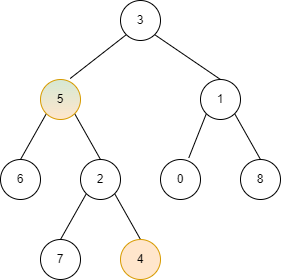

The diagram above was exported from draw.io. Its source (the exported page's mxGraphModel, read from the mxfile embedded in the PNG):
<mxGraphModel dx="1173" dy="766" grid="1" gridSize="10" guides="1" tooltips="1" connect="1" arrows="1" fold="1" page="1" pageScale="1" pageWidth="827" pageHeight="1169" math="0" shadow="0">
  <root>
    <mxCell id="0" />
    <mxCell id="1" parent="0" />
    <mxCell id="16" style="edgeStyle=none;html=1;exitX=0;exitY=1;exitDx=0;exitDy=0;entryX=0.742;entryY=-0.025;entryDx=0;entryDy=0;entryPerimeter=0;endArrow=none;endFill=0;" parent="1" source="4" target="5" edge="1">
      <mxGeometry relative="1" as="geometry" />
    </mxCell>
    <mxCell id="17" style="edgeStyle=none;html=1;exitX=1;exitY=1;exitDx=0;exitDy=0;entryX=0.5;entryY=0;entryDx=0;entryDy=0;endArrow=none;endFill=0;" parent="1" source="4" target="6" edge="1">
      <mxGeometry relative="1" as="geometry" />
    </mxCell>
    <mxCell id="4" value="3" style="ellipse;whiteSpace=wrap;html=1;aspect=fixed;" parent="1" vertex="1">
      <mxGeometry x="400" y="81" width="40" height="40" as="geometry" />
    </mxCell>
    <mxCell id="14" style="edgeStyle=none;html=1;exitX=0;exitY=1;exitDx=0;exitDy=0;entryX=0.5;entryY=0;entryDx=0;entryDy=0;endArrow=none;endFill=0;" parent="1" source="5" target="9" edge="1">
      <mxGeometry relative="1" as="geometry" />
    </mxCell>
    <mxCell id="15" style="edgeStyle=none;html=1;exitX=1;exitY=1;exitDx=0;exitDy=0;entryX=0.5;entryY=0;entryDx=0;entryDy=0;endArrow=none;endFill=0;" parent="1" source="5" target="8" edge="1">
      <mxGeometry relative="1" as="geometry" />
    </mxCell>
    <mxCell id="5" value="5" style="ellipse;whiteSpace=wrap;html=1;aspect=fixed;fillColor=#d5e8d4;strokeColor=#d79b00;gradientColor=#ffe6cc;" parent="1" vertex="1">
      <mxGeometry x="320" y="160" width="40" height="40" as="geometry" />
    </mxCell>
    <mxCell id="22" style="edgeStyle=none;html=1;exitX=0;exitY=1;exitDx=0;exitDy=0;entryX=0.708;entryY=-0.042;entryDx=0;entryDy=0;entryPerimeter=0;endArrow=none;endFill=0;" parent="1" source="6" target="21" edge="1">
      <mxGeometry relative="1" as="geometry" />
    </mxCell>
    <mxCell id="23" style="edgeStyle=none;html=1;exitX=1;exitY=1;exitDx=0;exitDy=0;entryX=0.5;entryY=0;entryDx=0;entryDy=0;endArrow=none;endFill=0;" parent="1" source="6" target="20" edge="1">
      <mxGeometry relative="1" as="geometry" />
    </mxCell>
    <mxCell id="6" value="1" style="ellipse;whiteSpace=wrap;html=1;aspect=fixed;" parent="1" vertex="1">
      <mxGeometry x="480" y="160" width="40" height="40" as="geometry" />
    </mxCell>
    <mxCell id="12" style="edgeStyle=none;html=1;exitX=0;exitY=1;exitDx=0;exitDy=0;entryX=0.5;entryY=0;entryDx=0;entryDy=0;endArrow=none;endFill=0;" parent="1" source="8" target="11" edge="1">
      <mxGeometry relative="1" as="geometry" />
    </mxCell>
    <mxCell id="13" style="edgeStyle=none;html=1;exitX=1;exitY=1;exitDx=0;exitDy=0;entryX=0.5;entryY=0;entryDx=0;entryDy=0;endArrow=none;endFill=0;" parent="1" source="8" target="10" edge="1">
      <mxGeometry relative="1" as="geometry" />
    </mxCell>
    <mxCell id="8" value="2" style="ellipse;whiteSpace=wrap;html=1;aspect=fixed;" parent="1" vertex="1">
      <mxGeometry x="360" y="240" width="40" height="40" as="geometry" />
    </mxCell>
    <mxCell id="9" value="6" style="ellipse;whiteSpace=wrap;html=1;aspect=fixed;" parent="1" vertex="1">
      <mxGeometry x="280" y="240" width="40" height="40" as="geometry" />
    </mxCell>
    <mxCell id="10" value="4" style="ellipse;whiteSpace=wrap;html=1;aspect=fixed;fillColor=#ffe6cc;strokeColor=#d79b00;" parent="1" vertex="1">
      <mxGeometry x="400" y="320" width="40" height="40" as="geometry" />
    </mxCell>
    <mxCell id="11" value="7" style="ellipse;whiteSpace=wrap;html=1;aspect=fixed;" parent="1" vertex="1">
      <mxGeometry x="320" y="320" width="40" height="40" as="geometry" />
    </mxCell>
    <mxCell id="20" value="8" style="ellipse;whiteSpace=wrap;html=1;aspect=fixed;" parent="1" vertex="1">
      <mxGeometry x="520" y="240" width="40" height="40" as="geometry" />
    </mxCell>
    <mxCell id="21" value="0" style="ellipse;whiteSpace=wrap;html=1;aspect=fixed;" parent="1" vertex="1">
      <mxGeometry x="440" y="240" width="40" height="40" as="geometry" />
    </mxCell>
  </root>
</mxGraphModel>